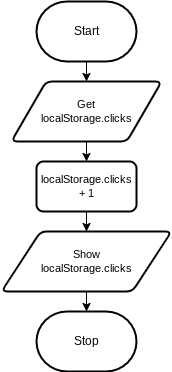

The diagram above was exported from draw.io. Its source (the exported page's mxGraphModel, read from the mxfile embedded in the PNG):
<mxGraphModel dx="1086" dy="692" grid="1" gridSize="10" guides="1" tooltips="1" connect="1" arrows="1" fold="1" page="1" pageScale="1" pageWidth="850" pageHeight="1100" math="0" shadow="0">
  <root>
    <mxCell id="0" />
    <mxCell id="1" parent="0" />
    <mxCell id="16" style="edgeStyle=orthogonalEdgeStyle;shape=connector;rounded=0;html=1;entryX=0.5;entryY=0;entryDx=0;entryDy=0;labelBackgroundColor=default;strokeColor=default;fontFamily=Helvetica;fontSize=11;fontColor=default;startArrow=none;endArrow=classic;entryPerimeter=0;" parent="1" source="24" target="3" edge="1">
      <mxGeometry relative="1" as="geometry">
        <mxPoint x="280" y="310" as="targetPoint" />
      </mxGeometry>
    </mxCell>
    <mxCell id="25" style="edgeStyle=orthogonalEdgeStyle;shape=connector;rounded=0;html=1;entryX=0.5;entryY=0;entryDx=0;entryDy=0;labelBackgroundColor=default;strokeColor=default;fontFamily=Helvetica;fontSize=11;fontColor=default;startArrow=none;endArrow=classic;" parent="1" source="2" target="19" edge="1">
      <mxGeometry relative="1" as="geometry" />
    </mxCell>
    <mxCell id="2" value="Start" style="strokeWidth=2;html=1;shape=mxgraph.flowchart.terminator;whiteSpace=wrap;" parent="1" vertex="1">
      <mxGeometry x="230" y="230" width="100" height="60" as="geometry" />
    </mxCell>
    <mxCell id="3" value="Stop" style="strokeWidth=2;html=1;shape=mxgraph.flowchart.terminator;whiteSpace=wrap;" parent="1" vertex="1">
      <mxGeometry x="230" y="540" width="100" height="60" as="geometry" />
    </mxCell>
    <mxCell id="20" value="" style="edgeStyle=orthogonalEdgeStyle;shape=connector;rounded=0;html=1;entryX=0.5;entryY=0;entryDx=0;entryDy=0;labelBackgroundColor=default;strokeColor=default;fontFamily=Helvetica;fontSize=11;fontColor=default;startArrow=none;endArrow=none;entryPerimeter=0;" parent="1" source="2" target="19" edge="1">
      <mxGeometry relative="1" as="geometry">
        <mxPoint x="280" y="290" as="sourcePoint" />
        <mxPoint x="280" y="640" as="targetPoint" />
      </mxGeometry>
    </mxCell>
    <mxCell id="26" style="edgeStyle=orthogonalEdgeStyle;shape=connector;rounded=0;html=1;labelBackgroundColor=default;strokeColor=default;fontFamily=Helvetica;fontSize=11;fontColor=default;startArrow=none;endArrow=classic;" parent="1" source="19" target="22" edge="1">
      <mxGeometry relative="1" as="geometry" />
    </mxCell>
    <mxCell id="19" value="Get&lt;br&gt;localStorage.clicks" style="shape=parallelogram;html=1;strokeWidth=2;perimeter=parallelogramPerimeter;whiteSpace=wrap;rounded=1;arcSize=12;size=0.23;fontFamily=Helvetica;fontSize=11;fontColor=default;" parent="1" vertex="1">
      <mxGeometry x="205" y="310" width="150" height="60" as="geometry" />
    </mxCell>
    <mxCell id="21" value="" style="edgeStyle=orthogonalEdgeStyle;shape=connector;rounded=0;html=1;entryX=0.5;entryY=0;entryDx=0;entryDy=0;labelBackgroundColor=default;strokeColor=default;fontFamily=Helvetica;fontSize=11;fontColor=default;startArrow=none;endArrow=none;entryPerimeter=0;" parent="1" source="19" target="22" edge="1">
      <mxGeometry relative="1" as="geometry">
        <mxPoint x="280" y="370" as="sourcePoint" />
        <mxPoint x="280" y="640" as="targetPoint" />
      </mxGeometry>
    </mxCell>
    <mxCell id="27" style="edgeStyle=orthogonalEdgeStyle;shape=connector;rounded=0;html=1;labelBackgroundColor=default;strokeColor=default;fontFamily=Helvetica;fontSize=11;fontColor=default;startArrow=none;endArrow=classic;" parent="1" source="22" target="24" edge="1">
      <mxGeometry relative="1" as="geometry" />
    </mxCell>
    <mxCell id="22" value="localStorage.clicks + 1" style="rounded=1;whiteSpace=wrap;html=1;absoluteArcSize=1;arcSize=14;strokeWidth=2;fontFamily=Helvetica;fontSize=11;fontColor=default;" parent="1" vertex="1">
      <mxGeometry x="230" y="390" width="100" height="50" as="geometry" />
    </mxCell>
    <mxCell id="23" value="" style="edgeStyle=orthogonalEdgeStyle;shape=connector;rounded=0;html=1;entryX=0.5;entryY=0;entryDx=0;entryDy=0;labelBackgroundColor=default;strokeColor=default;fontFamily=Helvetica;fontSize=11;fontColor=default;startArrow=none;endArrow=none;entryPerimeter=0;" parent="1" source="22" target="24" edge="1">
      <mxGeometry relative="1" as="geometry">
        <mxPoint x="280" y="490" as="sourcePoint" />
        <mxPoint x="280" y="640" as="targetPoint" />
      </mxGeometry>
    </mxCell>
    <mxCell id="24" value="Show&lt;br&gt;localStorage.clicks" style="shape=parallelogram;html=1;strokeWidth=2;perimeter=parallelogramPerimeter;whiteSpace=wrap;rounded=1;arcSize=12;size=0.23;fontFamily=Helvetica;fontSize=11;fontColor=default;" parent="1" vertex="1">
      <mxGeometry x="195" y="460" width="170" height="60" as="geometry" />
    </mxCell>
  </root>
</mxGraphModel>